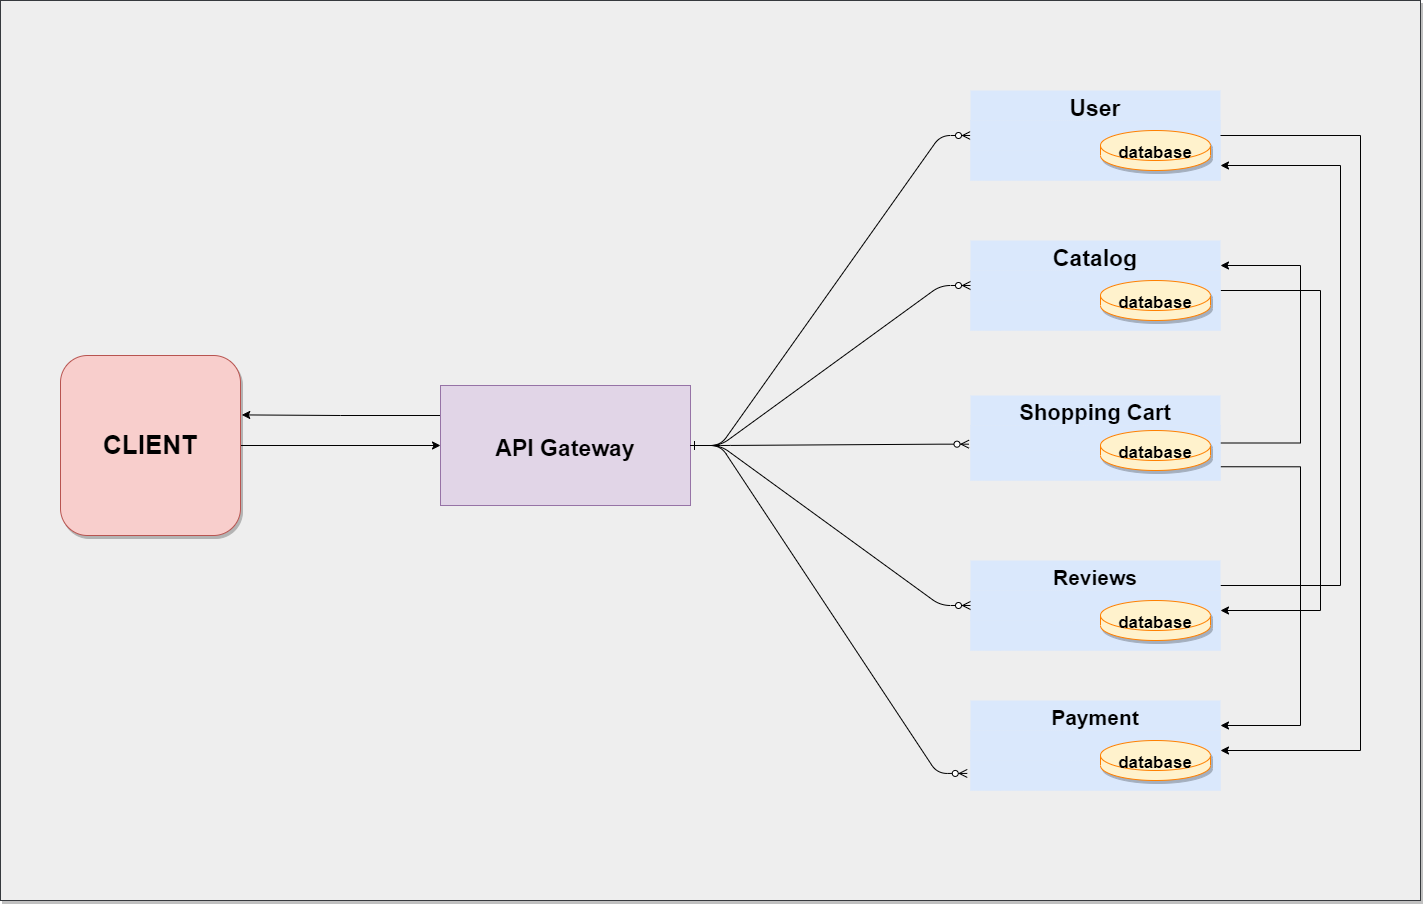

The diagram above was exported from draw.io. Its source (the exported page's mxGraphModel, read from the mxfile embedded in the PNG):
<mxGraphModel dx="3445" dy="1223" grid="1" gridSize="10" guides="1" tooltips="1" connect="1" arrows="1" fold="1" page="1" pageScale="1" pageWidth="850" pageHeight="1100" math="0" shadow="0" extFonts="Permanent Marker^https://fonts.googleapis.com/css?family=Permanent+Marker">
  <root>
    <mxCell id="0" />
    <mxCell id="1" parent="0" />
    <mxCell id="VQRdKESuF6lINco9ULzT-70" value="" style="rounded=0;whiteSpace=wrap;html=1;shadow=1;glass=0;sketch=0;fontSize=23;fillColor=#eeeeee;strokeColor=#36393d;" vertex="1" parent="1">
      <mxGeometry x="-530" y="20" width="1420" height="900" as="geometry" />
    </mxCell>
    <mxCell id="C-vyLk0tnHw3VtMMgP7b-1" value="" style="edgeStyle=entityRelationEdgeStyle;endArrow=ERzeroToMany;startArrow=ERone;endFill=1;startFill=0;" parent="1" source="C-vyLk0tnHw3VtMMgP7b-23" target="C-vyLk0tnHw3VtMMgP7b-6" edge="1">
      <mxGeometry width="100" height="100" relative="1" as="geometry">
        <mxPoint x="70" y="400" as="sourcePoint" />
        <mxPoint x="440" y="620" as="targetPoint" />
      </mxGeometry>
    </mxCell>
    <mxCell id="C-vyLk0tnHw3VtMMgP7b-2" value="User" style="shape=table;startSize=30;container=1;collapsible=1;childLayout=tableLayout;fixedRows=1;rowLines=0;fontStyle=1;align=center;resizeLast=1;fontSize=23;fillColor=#dae8fc;strokeColor=none;" parent="1" vertex="1">
      <mxGeometry x="440" y="110" width="250" height="100" as="geometry" />
    </mxCell>
    <mxCell id="C-vyLk0tnHw3VtMMgP7b-6" value="" style="shape=partialRectangle;collapsible=0;dropTarget=0;pointerEvents=0;fillColor=#dae8fc;points=[[0,0.5],[1,0.5]];portConstraint=eastwest;top=0;left=0;right=0;bottom=0;strokeColor=#6c8ebf;" parent="C-vyLk0tnHw3VtMMgP7b-2" vertex="1">
      <mxGeometry y="30" width="250" height="30" as="geometry" />
    </mxCell>
    <mxCell id="C-vyLk0tnHw3VtMMgP7b-7" value="" style="shape=partialRectangle;overflow=hidden;connectable=0;fillColor=#dae8fc;top=0;left=0;bottom=0;right=0;strokeColor=#6c8ebf;" parent="C-vyLk0tnHw3VtMMgP7b-6" vertex="1">
      <mxGeometry width="30" height="30" as="geometry">
        <mxRectangle width="30" height="30" as="alternateBounds" />
      </mxGeometry>
    </mxCell>
    <mxCell id="C-vyLk0tnHw3VtMMgP7b-8" value="" style="shape=partialRectangle;overflow=hidden;connectable=0;fillColor=#dae8fc;top=0;left=0;bottom=0;right=0;align=left;spacingLeft=6;strokeColor=#6c8ebf;" parent="C-vyLk0tnHw3VtMMgP7b-6" vertex="1">
      <mxGeometry x="30" width="220" height="30" as="geometry">
        <mxRectangle width="220" height="30" as="alternateBounds" />
      </mxGeometry>
    </mxCell>
    <mxCell id="C-vyLk0tnHw3VtMMgP7b-9" value="" style="shape=partialRectangle;collapsible=0;dropTarget=0;pointerEvents=0;fillColor=#dae8fc;points=[[0,0.5],[1,0.5]];portConstraint=eastwest;top=0;left=0;right=0;bottom=0;strokeColor=#6c8ebf;" parent="C-vyLk0tnHw3VtMMgP7b-2" vertex="1">
      <mxGeometry y="60" width="250" height="30" as="geometry" />
    </mxCell>
    <mxCell id="C-vyLk0tnHw3VtMMgP7b-10" value="" style="shape=partialRectangle;overflow=hidden;connectable=0;fillColor=#dae8fc;top=0;left=0;bottom=0;right=0;strokeColor=#6c8ebf;" parent="C-vyLk0tnHw3VtMMgP7b-9" vertex="1">
      <mxGeometry width="30" height="30" as="geometry">
        <mxRectangle width="30" height="30" as="alternateBounds" />
      </mxGeometry>
    </mxCell>
    <mxCell id="C-vyLk0tnHw3VtMMgP7b-11" value="" style="shape=partialRectangle;overflow=hidden;connectable=0;fillColor=#dae8fc;top=0;left=0;bottom=0;right=0;align=left;spacingLeft=6;strokeColor=#6c8ebf;" parent="C-vyLk0tnHw3VtMMgP7b-9" vertex="1">
      <mxGeometry x="30" width="220" height="30" as="geometry">
        <mxRectangle width="220" height="30" as="alternateBounds" />
      </mxGeometry>
    </mxCell>
    <mxCell id="VQRdKESuF6lINco9ULzT-50" style="edgeStyle=orthogonalEdgeStyle;rounded=0;orthogonalLoop=1;jettySize=auto;html=1;exitX=1;exitY=0.5;exitDx=0;exitDy=0;entryX=1;entryY=0.5;entryDx=0;entryDy=0;fontSize=23;" edge="1" parent="1" source="C-vyLk0tnHw3VtMMgP7b-13" target="VQRdKESuF6lINco9ULzT-11">
      <mxGeometry relative="1" as="geometry">
        <Array as="points">
          <mxPoint x="790" y="310" />
          <mxPoint x="790" y="630" />
        </Array>
      </mxGeometry>
    </mxCell>
    <mxCell id="C-vyLk0tnHw3VtMMgP7b-13" value="Catalog" style="shape=table;startSize=30;container=1;collapsible=1;childLayout=tableLayout;fixedRows=1;rowLines=0;fontStyle=1;align=center;resizeLast=1;fontSize=23;fillColor=#dae8fc;strokeColor=none;" parent="1" vertex="1">
      <mxGeometry x="440" y="260" width="250" height="100" as="geometry" />
    </mxCell>
    <mxCell id="C-vyLk0tnHw3VtMMgP7b-17" value="" style="shape=partialRectangle;collapsible=0;dropTarget=0;pointerEvents=0;fillColor=#dae8fc;points=[[0,0.5],[1,0.5]];portConstraint=eastwest;top=0;left=0;right=0;bottom=0;strokeColor=#6c8ebf;" parent="C-vyLk0tnHw3VtMMgP7b-13" vertex="1">
      <mxGeometry y="30" width="250" height="30" as="geometry" />
    </mxCell>
    <mxCell id="C-vyLk0tnHw3VtMMgP7b-18" value="" style="shape=partialRectangle;overflow=hidden;connectable=0;fillColor=#dae8fc;top=0;left=0;bottom=0;right=0;strokeColor=#6c8ebf;" parent="C-vyLk0tnHw3VtMMgP7b-17" vertex="1">
      <mxGeometry width="30" height="30" as="geometry">
        <mxRectangle width="30" height="30" as="alternateBounds" />
      </mxGeometry>
    </mxCell>
    <mxCell id="C-vyLk0tnHw3VtMMgP7b-19" value="" style="shape=partialRectangle;overflow=hidden;connectable=0;fillColor=#dae8fc;top=0;left=0;bottom=0;right=0;align=left;spacingLeft=6;strokeColor=#6c8ebf;" parent="C-vyLk0tnHw3VtMMgP7b-17" vertex="1">
      <mxGeometry x="30" width="220" height="30" as="geometry">
        <mxRectangle width="220" height="30" as="alternateBounds" />
      </mxGeometry>
    </mxCell>
    <mxCell id="C-vyLk0tnHw3VtMMgP7b-20" value="" style="shape=partialRectangle;collapsible=0;dropTarget=0;pointerEvents=0;fillColor=#dae8fc;points=[[0,0.5],[1,0.5]];portConstraint=eastwest;top=0;left=0;right=0;bottom=0;strokeColor=#6c8ebf;" parent="C-vyLk0tnHw3VtMMgP7b-13" vertex="1">
      <mxGeometry y="60" width="250" height="30" as="geometry" />
    </mxCell>
    <mxCell id="C-vyLk0tnHw3VtMMgP7b-21" value="" style="shape=partialRectangle;overflow=hidden;connectable=0;fillColor=#dae8fc;top=0;left=0;bottom=0;right=0;strokeColor=#6c8ebf;" parent="C-vyLk0tnHw3VtMMgP7b-20" vertex="1">
      <mxGeometry width="30" height="30" as="geometry">
        <mxRectangle width="30" height="30" as="alternateBounds" />
      </mxGeometry>
    </mxCell>
    <mxCell id="C-vyLk0tnHw3VtMMgP7b-22" value="" style="shape=partialRectangle;overflow=hidden;connectable=0;fillColor=#dae8fc;top=0;left=0;bottom=0;right=0;align=left;spacingLeft=6;strokeColor=#6c8ebf;" parent="C-vyLk0tnHw3VtMMgP7b-20" vertex="1">
      <mxGeometry x="30" width="220" height="30" as="geometry">
        <mxRectangle width="220" height="30" as="alternateBounds" />
      </mxGeometry>
    </mxCell>
    <mxCell id="VQRdKESuF6lINco9ULzT-66" style="edgeStyle=orthogonalEdgeStyle;rounded=0;orthogonalLoop=1;jettySize=auto;html=1;exitX=0;exitY=0.25;exitDx=0;exitDy=0;entryX=1.007;entryY=0.33;entryDx=0;entryDy=0;entryPerimeter=0;fontSize=23;" edge="1" parent="1" source="C-vyLk0tnHw3VtMMgP7b-23" target="VQRdKESuF6lINco9ULzT-47">
      <mxGeometry relative="1" as="geometry" />
    </mxCell>
    <mxCell id="C-vyLk0tnHw3VtMMgP7b-23" value="API Gateway" style="fontSize=23;fillColor=#e1d5e7;strokeColor=#9673a6;fontStyle=1" parent="1" vertex="1">
      <mxGeometry x="-90" y="405" width="250" height="120" as="geometry" />
    </mxCell>
    <mxCell id="VQRdKESuF6lINco9ULzT-52" style="edgeStyle=orthogonalEdgeStyle;rounded=0;orthogonalLoop=1;jettySize=auto;html=1;exitX=1;exitY=0.5;exitDx=0;exitDy=0;entryX=1;entryY=0.25;entryDx=0;entryDy=0;fontSize=23;" edge="1" parent="1" source="VQRdKESuF6lINco9ULzT-1" target="C-vyLk0tnHw3VtMMgP7b-13">
      <mxGeometry relative="1" as="geometry">
        <Array as="points">
          <mxPoint x="770" y="463" />
          <mxPoint x="770" y="285" />
        </Array>
      </mxGeometry>
    </mxCell>
    <mxCell id="VQRdKESuF6lINco9ULzT-54" style="edgeStyle=orthogonalEdgeStyle;rounded=0;orthogonalLoop=1;jettySize=auto;html=1;exitX=1;exitY=0.75;exitDx=0;exitDy=0;entryX=1;entryY=0.25;entryDx=0;entryDy=0;fontSize=23;" edge="1" parent="1" source="VQRdKESuF6lINco9ULzT-1" target="VQRdKESuF6lINco9ULzT-32">
      <mxGeometry relative="1" as="geometry">
        <Array as="points">
          <mxPoint x="770" y="486" />
          <mxPoint x="770" y="745" />
        </Array>
      </mxGeometry>
    </mxCell>
    <mxCell id="VQRdKESuF6lINco9ULzT-1" value="Shopping Cart" style="shape=table;startSize=30;container=1;collapsible=1;childLayout=tableLayout;fixedRows=1;rowLines=0;fontStyle=1;align=center;resizeLast=1;fontSize=22;fillColor=#dae8fc;strokeColor=none;" vertex="1" parent="1">
      <mxGeometry x="440" y="415" width="250" height="95" as="geometry" />
    </mxCell>
    <mxCell id="VQRdKESuF6lINco9ULzT-5" value="" style="shape=partialRectangle;collapsible=0;dropTarget=0;pointerEvents=0;fillColor=#dae8fc;points=[[0,0.5],[1,0.5]];portConstraint=eastwest;top=0;left=0;right=0;bottom=0;strokeColor=#6c8ebf;" vertex="1" parent="VQRdKESuF6lINco9ULzT-1">
      <mxGeometry y="30" width="250" height="25" as="geometry" />
    </mxCell>
    <mxCell id="VQRdKESuF6lINco9ULzT-6" value="" style="shape=partialRectangle;overflow=hidden;connectable=0;fillColor=#dae8fc;top=0;left=0;bottom=0;right=0;strokeColor=#6c8ebf;" vertex="1" parent="VQRdKESuF6lINco9ULzT-5">
      <mxGeometry width="30" height="25" as="geometry">
        <mxRectangle width="30" height="25" as="alternateBounds" />
      </mxGeometry>
    </mxCell>
    <mxCell id="VQRdKESuF6lINco9ULzT-7" value="" style="shape=partialRectangle;overflow=hidden;connectable=0;fillColor=#dae8fc;top=0;left=0;bottom=0;right=0;align=left;spacingLeft=6;strokeColor=#6c8ebf;" vertex="1" parent="VQRdKESuF6lINco9ULzT-5">
      <mxGeometry x="30" width="220" height="25" as="geometry">
        <mxRectangle width="220" height="25" as="alternateBounds" />
      </mxGeometry>
    </mxCell>
    <mxCell id="VQRdKESuF6lINco9ULzT-8" value="" style="shape=partialRectangle;collapsible=0;dropTarget=0;pointerEvents=0;fillColor=#dae8fc;points=[[0,0.5],[1,0.5]];portConstraint=eastwest;top=0;left=0;right=0;bottom=0;strokeColor=#6c8ebf;" vertex="1" parent="VQRdKESuF6lINco9ULzT-1">
      <mxGeometry y="55" width="250" height="30" as="geometry" />
    </mxCell>
    <mxCell id="VQRdKESuF6lINco9ULzT-9" value="" style="shape=partialRectangle;overflow=hidden;connectable=0;fillColor=#dae8fc;top=0;left=0;bottom=0;right=0;strokeColor=#6c8ebf;" vertex="1" parent="VQRdKESuF6lINco9ULzT-8">
      <mxGeometry width="30" height="30" as="geometry">
        <mxRectangle width="30" height="30" as="alternateBounds" />
      </mxGeometry>
    </mxCell>
    <mxCell id="VQRdKESuF6lINco9ULzT-10" value="" style="shape=partialRectangle;overflow=hidden;connectable=0;fillColor=#dae8fc;top=0;left=0;bottom=0;right=0;align=left;spacingLeft=6;strokeColor=#6c8ebf;" vertex="1" parent="VQRdKESuF6lINco9ULzT-8">
      <mxGeometry x="30" width="220" height="30" as="geometry">
        <mxRectangle width="220" height="30" as="alternateBounds" />
      </mxGeometry>
    </mxCell>
    <mxCell id="VQRdKESuF6lINco9ULzT-53" style="edgeStyle=orthogonalEdgeStyle;rounded=0;orthogonalLoop=1;jettySize=auto;html=1;exitX=1;exitY=0.25;exitDx=0;exitDy=0;fontSize=23;entryX=1;entryY=0.5;entryDx=0;entryDy=0;" edge="1" parent="1" source="VQRdKESuF6lINco9ULzT-11" target="C-vyLk0tnHw3VtMMgP7b-9">
      <mxGeometry relative="1" as="geometry">
        <mxPoint x="770" y="350" as="targetPoint" />
        <Array as="points">
          <mxPoint x="810" y="605" />
          <mxPoint x="810" y="185" />
        </Array>
      </mxGeometry>
    </mxCell>
    <mxCell id="VQRdKESuF6lINco9ULzT-11" value="Reviews" style="shape=table;startSize=30;container=1;collapsible=1;childLayout=tableLayout;fixedRows=1;rowLines=0;fontStyle=1;align=center;resizeLast=1;fontSize=21;fillColor=#dae8fc;strokeColor=none;" vertex="1" parent="1">
      <mxGeometry x="440" y="580" width="250" height="100" as="geometry" />
    </mxCell>
    <mxCell id="VQRdKESuF6lINco9ULzT-15" value="" style="shape=partialRectangle;collapsible=0;dropTarget=0;pointerEvents=0;fillColor=#dae8fc;points=[[0,0.5],[1,0.5]];portConstraint=eastwest;top=0;left=0;right=0;bottom=0;strokeColor=#6c8ebf;" vertex="1" parent="VQRdKESuF6lINco9ULzT-11">
      <mxGeometry y="30" width="250" height="30" as="geometry" />
    </mxCell>
    <mxCell id="VQRdKESuF6lINco9ULzT-16" value="" style="shape=partialRectangle;overflow=hidden;connectable=0;fillColor=#dae8fc;top=0;left=0;bottom=0;right=0;strokeColor=#6c8ebf;" vertex="1" parent="VQRdKESuF6lINco9ULzT-15">
      <mxGeometry width="30" height="30" as="geometry">
        <mxRectangle width="30" height="30" as="alternateBounds" />
      </mxGeometry>
    </mxCell>
    <mxCell id="VQRdKESuF6lINco9ULzT-17" value="" style="shape=partialRectangle;overflow=hidden;connectable=0;fillColor=#dae8fc;top=0;left=0;bottom=0;right=0;align=left;spacingLeft=6;strokeColor=#6c8ebf;" vertex="1" parent="VQRdKESuF6lINco9ULzT-15">
      <mxGeometry x="30" width="220" height="30" as="geometry">
        <mxRectangle width="220" height="30" as="alternateBounds" />
      </mxGeometry>
    </mxCell>
    <mxCell id="VQRdKESuF6lINco9ULzT-18" value="" style="shape=partialRectangle;collapsible=0;dropTarget=0;pointerEvents=0;fillColor=#dae8fc;points=[[0,0.5],[1,0.5]];portConstraint=eastwest;top=0;left=0;right=0;bottom=0;strokeColor=#6c8ebf;" vertex="1" parent="VQRdKESuF6lINco9ULzT-11">
      <mxGeometry y="60" width="250" height="30" as="geometry" />
    </mxCell>
    <mxCell id="VQRdKESuF6lINco9ULzT-19" value="" style="shape=partialRectangle;overflow=hidden;connectable=0;fillColor=#dae8fc;top=0;left=0;bottom=0;right=0;strokeColor=#6c8ebf;" vertex="1" parent="VQRdKESuF6lINco9ULzT-18">
      <mxGeometry width="30" height="30" as="geometry">
        <mxRectangle width="30" height="30" as="alternateBounds" />
      </mxGeometry>
    </mxCell>
    <mxCell id="VQRdKESuF6lINco9ULzT-20" value="" style="shape=partialRectangle;overflow=hidden;connectable=0;fillColor=#dae8fc;top=0;left=0;bottom=0;right=0;align=left;spacingLeft=6;strokeColor=#6c8ebf;" vertex="1" parent="VQRdKESuF6lINco9ULzT-18">
      <mxGeometry x="30" width="220" height="30" as="geometry">
        <mxRectangle width="220" height="30" as="alternateBounds" />
      </mxGeometry>
    </mxCell>
    <mxCell id="VQRdKESuF6lINco9ULzT-23" value="" style="edgeStyle=entityRelationEdgeStyle;endArrow=ERzeroToMany;startArrow=ERone;endFill=1;startFill=0;entryX=0;entryY=0.5;entryDx=0;entryDy=0;" edge="1" parent="1" source="C-vyLk0tnHw3VtMMgP7b-23" target="C-vyLk0tnHw3VtMMgP7b-17">
      <mxGeometry width="100" height="100" relative="1" as="geometry">
        <mxPoint x="70" y="400" as="sourcePoint" />
        <mxPoint x="450" y="165" as="targetPoint" />
      </mxGeometry>
    </mxCell>
    <mxCell id="VQRdKESuF6lINco9ULzT-24" value="" style="edgeStyle=entityRelationEdgeStyle;endArrow=ERzeroToMany;startArrow=ERone;endFill=1;startFill=0;exitX=1;exitY=0.5;exitDx=0;exitDy=0;entryX=-0.006;entryY=0.747;entryDx=0;entryDy=0;entryPerimeter=0;" edge="1" parent="1" source="C-vyLk0tnHw3VtMMgP7b-23" target="VQRdKESuF6lINco9ULzT-5">
      <mxGeometry width="100" height="100" relative="1" as="geometry">
        <mxPoint x="70" y="400" as="sourcePoint" />
        <mxPoint x="480" y="470" as="targetPoint" />
      </mxGeometry>
    </mxCell>
    <mxCell id="VQRdKESuF6lINco9ULzT-25" value="" style="edgeStyle=entityRelationEdgeStyle;endArrow=ERzeroToMany;startArrow=ERone;endFill=1;startFill=0;exitX=1;exitY=0.5;exitDx=0;exitDy=0;entryX=0;entryY=0.5;entryDx=0;entryDy=0;" edge="1" parent="1" source="C-vyLk0tnHw3VtMMgP7b-23" target="VQRdKESuF6lINco9ULzT-15">
      <mxGeometry width="100" height="100" relative="1" as="geometry">
        <mxPoint x="90" y="415" as="sourcePoint" />
        <mxPoint x="310" y="620" as="targetPoint" />
      </mxGeometry>
    </mxCell>
    <mxCell id="VQRdKESuF6lINco9ULzT-30" style="edgeStyle=orthogonalEdgeStyle;rounded=0;orthogonalLoop=1;jettySize=auto;html=1;exitX=0.5;exitY=1;exitDx=0;exitDy=0;" edge="1" parent="1" source="C-vyLk0tnHw3VtMMgP7b-23" target="C-vyLk0tnHw3VtMMgP7b-23">
      <mxGeometry relative="1" as="geometry" />
    </mxCell>
    <mxCell id="VQRdKESuF6lINco9ULzT-32" value="Payment" style="shape=table;startSize=30;container=1;collapsible=1;childLayout=tableLayout;fixedRows=1;rowLines=0;fontStyle=1;align=center;resizeLast=1;fontSize=21;fillColor=#dae8fc;strokeColor=none;" vertex="1" parent="1">
      <mxGeometry x="440" y="720" width="250" height="100" as="geometry" />
    </mxCell>
    <mxCell id="VQRdKESuF6lINco9ULzT-36" value="" style="shape=partialRectangle;collapsible=0;dropTarget=0;pointerEvents=0;fillColor=#dae8fc;points=[[0,0.5],[1,0.5]];portConstraint=eastwest;top=0;left=0;right=0;bottom=0;strokeColor=#6c8ebf;" vertex="1" parent="VQRdKESuF6lINco9ULzT-32">
      <mxGeometry y="30" width="250" height="30" as="geometry" />
    </mxCell>
    <mxCell id="VQRdKESuF6lINco9ULzT-37" value="" style="shape=partialRectangle;overflow=hidden;connectable=0;fillColor=#dae8fc;top=0;left=0;bottom=0;right=0;strokeColor=#6c8ebf;" vertex="1" parent="VQRdKESuF6lINco9ULzT-36">
      <mxGeometry width="30" height="30" as="geometry">
        <mxRectangle width="30" height="30" as="alternateBounds" />
      </mxGeometry>
    </mxCell>
    <mxCell id="VQRdKESuF6lINco9ULzT-38" value="" style="shape=partialRectangle;overflow=hidden;connectable=0;fillColor=#dae8fc;top=0;left=0;bottom=0;right=0;align=left;spacingLeft=6;strokeColor=#6c8ebf;" vertex="1" parent="VQRdKESuF6lINco9ULzT-36">
      <mxGeometry x="30" width="220" height="30" as="geometry">
        <mxRectangle width="220" height="30" as="alternateBounds" />
      </mxGeometry>
    </mxCell>
    <mxCell id="VQRdKESuF6lINco9ULzT-39" value="" style="shape=partialRectangle;collapsible=0;dropTarget=0;pointerEvents=0;fillColor=#dae8fc;points=[[0,0.5],[1,0.5]];portConstraint=eastwest;top=0;left=0;right=0;bottom=0;strokeColor=#6c8ebf;" vertex="1" parent="VQRdKESuF6lINco9ULzT-32">
      <mxGeometry y="60" width="250" height="30" as="geometry" />
    </mxCell>
    <mxCell id="VQRdKESuF6lINco9ULzT-40" value="" style="shape=partialRectangle;overflow=hidden;connectable=0;fillColor=#dae8fc;top=0;left=0;bottom=0;right=0;strokeColor=#6c8ebf;" vertex="1" parent="VQRdKESuF6lINco9ULzT-39">
      <mxGeometry width="30" height="30" as="geometry">
        <mxRectangle width="30" height="30" as="alternateBounds" />
      </mxGeometry>
    </mxCell>
    <mxCell id="VQRdKESuF6lINco9ULzT-41" value="" style="shape=partialRectangle;overflow=hidden;connectable=0;fillColor=#dae8fc;top=0;left=0;bottom=0;right=0;align=left;spacingLeft=6;strokeColor=#6c8ebf;" vertex="1" parent="VQRdKESuF6lINco9ULzT-39">
      <mxGeometry x="30" width="220" height="30" as="geometry">
        <mxRectangle width="220" height="30" as="alternateBounds" />
      </mxGeometry>
    </mxCell>
    <mxCell id="VQRdKESuF6lINco9ULzT-42" value="" style="edgeStyle=entityRelationEdgeStyle;endArrow=ERzeroToMany;startArrow=ERone;endFill=1;startFill=0;entryX=-0.013;entryY=1.098;entryDx=0;entryDy=0;entryPerimeter=0;exitX=1;exitY=0.5;exitDx=0;exitDy=0;" edge="1" parent="1" source="C-vyLk0tnHw3VtMMgP7b-23">
      <mxGeometry width="100" height="100" relative="1" as="geometry">
        <mxPoint x="190" y="380" as="sourcePoint" />
        <mxPoint x="436.75" y="792.94" as="targetPoint" />
      </mxGeometry>
    </mxCell>
    <mxCell id="VQRdKESuF6lINco9ULzT-65" style="edgeStyle=orthogonalEdgeStyle;rounded=0;orthogonalLoop=1;jettySize=auto;html=1;exitX=1;exitY=0.5;exitDx=0;exitDy=0;entryX=0;entryY=0.5;entryDx=0;entryDy=0;fontSize=23;" edge="1" parent="1" source="VQRdKESuF6lINco9ULzT-47" target="C-vyLk0tnHw3VtMMgP7b-23">
      <mxGeometry relative="1" as="geometry" />
    </mxCell>
    <mxCell id="VQRdKESuF6lINco9ULzT-47" value="&lt;b&gt;&lt;font style=&quot;font-size: 26px&quot;&gt;CLIENT&lt;/font&gt;&lt;/b&gt;" style="whiteSpace=wrap;html=1;aspect=fixed;fontSize=23;fillColor=#f8cecc;strokeColor=#b85450;rounded=1;glass=0;shadow=1;sketch=0;" vertex="1" parent="1">
      <mxGeometry x="-470" y="375" width="180" height="180" as="geometry" />
    </mxCell>
    <mxCell id="VQRdKESuF6lINco9ULzT-51" style="edgeStyle=orthogonalEdgeStyle;rounded=0;orthogonalLoop=1;jettySize=auto;html=1;exitX=1;exitY=0.5;exitDx=0;exitDy=0;entryX=1;entryY=0.5;entryDx=0;entryDy=0;fontSize=23;" edge="1" parent="1" source="C-vyLk0tnHw3VtMMgP7b-6" target="VQRdKESuF6lINco9ULzT-32">
      <mxGeometry relative="1" as="geometry">
        <Array as="points">
          <mxPoint x="830" y="155" />
          <mxPoint x="830" y="770" />
        </Array>
      </mxGeometry>
    </mxCell>
    <mxCell id="VQRdKESuF6lINco9ULzT-59" value="&lt;b style=&quot;font-size: 17px&quot;&gt;database&lt;br&gt;&lt;br&gt;&lt;/b&gt;" style="shape=cylinder3;whiteSpace=wrap;html=1;boundedLbl=1;backgroundOutline=1;size=15;rounded=1;shadow=1;glass=0;sketch=0;fontSize=23;fillColor=#fff2cc;strokeColor=#FF8000;" vertex="1" parent="1">
      <mxGeometry x="570" y="150" width="110" height="40" as="geometry" />
    </mxCell>
    <mxCell id="VQRdKESuF6lINco9ULzT-60" value="&lt;b style=&quot;font-size: 17px&quot;&gt;database&lt;br&gt;&lt;br&gt;&lt;/b&gt;" style="shape=cylinder3;whiteSpace=wrap;html=1;boundedLbl=1;backgroundOutline=1;size=15;rounded=1;shadow=1;glass=0;sketch=0;fontSize=23;fillColor=#fff2cc;strokeColor=#FF8000;" vertex="1" parent="1">
      <mxGeometry x="570" y="300" width="110" height="40" as="geometry" />
    </mxCell>
    <mxCell id="VQRdKESuF6lINco9ULzT-61" value="&lt;b style=&quot;font-size: 17px&quot;&gt;database&lt;br&gt;&lt;br&gt;&lt;/b&gt;" style="shape=cylinder3;whiteSpace=wrap;html=1;boundedLbl=1;backgroundOutline=1;size=15;rounded=1;shadow=1;glass=0;sketch=0;fontSize=23;fillColor=#fff2cc;strokeColor=#FF8000;" vertex="1" parent="1">
      <mxGeometry x="570" y="450" width="110" height="40" as="geometry" />
    </mxCell>
    <mxCell id="VQRdKESuF6lINco9ULzT-62" value="&lt;b style=&quot;font-size: 17px&quot;&gt;database&lt;br&gt;&lt;br&gt;&lt;/b&gt;" style="shape=cylinder3;whiteSpace=wrap;html=1;boundedLbl=1;backgroundOutline=1;size=15;rounded=1;shadow=1;glass=0;sketch=0;fontSize=23;fillColor=#fff2cc;strokeColor=#FF8000;" vertex="1" parent="1">
      <mxGeometry x="570" y="620" width="110" height="40" as="geometry" />
    </mxCell>
    <mxCell id="VQRdKESuF6lINco9ULzT-63" value="&lt;b style=&quot;font-size: 17px&quot;&gt;database&lt;br&gt;&lt;br&gt;&lt;/b&gt;" style="shape=cylinder3;whiteSpace=wrap;html=1;boundedLbl=1;backgroundOutline=1;size=15;rounded=1;shadow=1;glass=0;sketch=0;fontSize=23;fillColor=#fff2cc;strokeColor=#FF8000;" vertex="1" parent="1">
      <mxGeometry x="570" y="760" width="110" height="40" as="geometry" />
    </mxCell>
  </root>
</mxGraphModel>